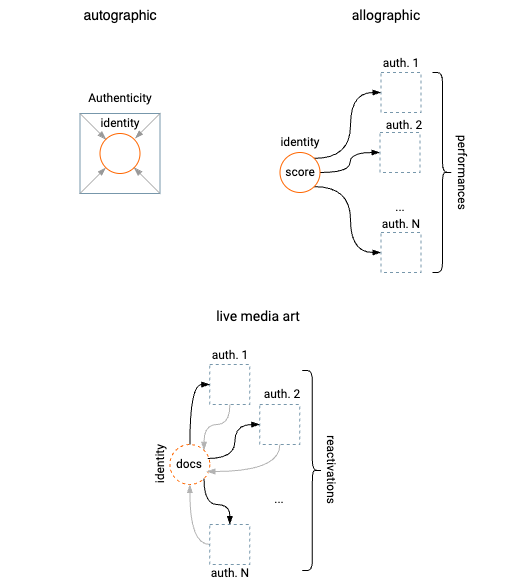

The diagram above was exported from draw.io. Its source (the exported page's mxGraphModel, read from the mxfile embedded in the PNG):
<mxGraphModel dx="1314" dy="761" grid="0" gridSize="10" guides="1" tooltips="1" connect="1" arrows="1" fold="1" page="1" pageScale="1" pageWidth="827" pageHeight="1169" math="0" shadow="0">
  <root>
    <mxCell id="0" />
    <mxCell id="1" parent="0" />
    <mxCell id="2" value="" style="whiteSpace=wrap;html=1;aspect=fixed;fillColor=none;fontFamily=Roboto;fontSource=https%3A%2F%2Ffonts.googleapis.com%2Fcss%3Ffamily%3DRoboto;strokeColor=#7797AB;" vertex="1" parent="1">
      <mxGeometry x="253.5" y="525" width="80" height="80" as="geometry" />
    </mxCell>
    <mxCell id="3" style="rounded=0;orthogonalLoop=1;jettySize=auto;html=1;exitX=0;exitY=1;exitDx=0;exitDy=0;entryX=0;entryY=1;entryDx=0;entryDy=0;strokeColor=#999999;endArrow=blockThin;endFill=1;fontFamily=Roboto;fontSource=https%3A%2F%2Ffonts.googleapis.com%2Fcss%3Ffamily%3DRoboto;" edge="1" source="2" target="7" parent="1">
      <mxGeometry relative="1" as="geometry" />
    </mxCell>
    <mxCell id="4" style="rounded=0;orthogonalLoop=1;jettySize=auto;html=1;exitX=0;exitY=0;exitDx=0;exitDy=0;entryX=0;entryY=0;entryDx=0;entryDy=0;strokeColor=#999999;endArrow=blockThin;endFill=1;fontFamily=Roboto;fontSource=https%3A%2F%2Ffonts.googleapis.com%2Fcss%3Ffamily%3DRoboto;" edge="1" source="2" target="7" parent="1">
      <mxGeometry relative="1" as="geometry" />
    </mxCell>
    <mxCell id="5" style="rounded=0;orthogonalLoop=1;jettySize=auto;html=1;exitX=1;exitY=1;exitDx=0;exitDy=0;entryX=1;entryY=1;entryDx=0;entryDy=0;endArrow=blockThin;endFill=1;strokeColor=#999999;fontFamily=Roboto;fontSource=https%3A%2F%2Ffonts.googleapis.com%2Fcss%3Ffamily%3DRoboto;" edge="1" source="2" target="7" parent="1">
      <mxGeometry relative="1" as="geometry" />
    </mxCell>
    <mxCell id="6" style="rounded=0;orthogonalLoop=1;jettySize=auto;html=1;exitX=1;exitY=0;exitDx=0;exitDy=0;entryX=0.75;entryY=1;entryDx=0;entryDy=0;strokeColor=#999999;endArrow=blockThin;endFill=1;fontFamily=Roboto;fontSource=https%3A%2F%2Ffonts.googleapis.com%2Fcss%3Ffamily%3DRoboto;" edge="1" source="2" target="27" parent="1">
      <mxGeometry relative="1" as="geometry" />
    </mxCell>
    <mxCell id="7" value="" style="ellipse;whiteSpace=wrap;html=1;aspect=fixed;fillColor=none;fontFamily=Roboto;fontSource=https%3A%2F%2Ffonts.googleapis.com%2Fcss%3Ffamily%3DRoboto;strokeColor=#FF6600;" vertex="1" parent="1">
      <mxGeometry x="273.5" y="545" width="40" height="40" as="geometry" />
    </mxCell>
    <mxCell id="8" value="" style="whiteSpace=wrap;html=1;aspect=fixed;fillColor=none;dashed=1;fontFamily=Roboto;fontSource=https%3A%2F%2Ffonts.googleapis.com%2Fcss%3Ffamily%3DRoboto;strokeColor=#7797AB;" vertex="1" parent="1">
      <mxGeometry x="554.5" y="484" width="40" height="40" as="geometry" />
    </mxCell>
    <mxCell id="9" style="edgeStyle=orthogonalEdgeStyle;rounded=0;orthogonalLoop=1;jettySize=auto;html=1;exitX=1;exitY=0;exitDx=0;exitDy=0;entryX=0;entryY=0.5;entryDx=0;entryDy=0;curved=1;endArrow=blockThin;endFill=1;fontFamily=Roboto;fontSource=https%3A%2F%2Ffonts.googleapis.com%2Fcss%3Ffamily%3DRoboto;" edge="1" source="12" target="8" parent="1">
      <mxGeometry relative="1" as="geometry" />
    </mxCell>
    <mxCell id="10" style="edgeStyle=orthogonalEdgeStyle;rounded=0;orthogonalLoop=1;jettySize=auto;html=1;entryX=0;entryY=0.5;entryDx=0;entryDy=0;curved=1;endArrow=blockThin;endFill=1;fontFamily=Roboto;fontSource=https%3A%2F%2Ffonts.googleapis.com%2Fcss%3Ffamily%3DRoboto;" edge="1" source="12" target="13" parent="1">
      <mxGeometry relative="1" as="geometry" />
    </mxCell>
    <mxCell id="11" style="edgeStyle=orthogonalEdgeStyle;rounded=0;orthogonalLoop=1;jettySize=auto;html=1;exitX=1;exitY=1;exitDx=0;exitDy=0;entryX=0;entryY=0.5;entryDx=0;entryDy=0;curved=1;endArrow=blockThin;endFill=1;fontFamily=Roboto;fontSource=https%3A%2F%2Ffonts.googleapis.com%2Fcss%3Ffamily%3DRoboto;" edge="1" source="12" target="14" parent="1">
      <mxGeometry relative="1" as="geometry" />
    </mxCell>
    <mxCell id="12" value="" style="ellipse;whiteSpace=wrap;html=1;aspect=fixed;fillColor=none;fontFamily=Roboto;fontSource=https%3A%2F%2Ffonts.googleapis.com%2Fcss%3Ffamily%3DRoboto;strokeColor=#FF6600;" vertex="1" parent="1">
      <mxGeometry x="453.5" y="564" width="40" height="40" as="geometry" />
    </mxCell>
    <mxCell id="13" value="" style="whiteSpace=wrap;html=1;aspect=fixed;fillColor=none;dashed=1;fontFamily=Roboto;fontSource=https%3A%2F%2Ffonts.googleapis.com%2Fcss%3Ffamily%3DRoboto;strokeColor=#7797AB;" vertex="1" parent="1">
      <mxGeometry x="553.5" y="544" width="40" height="40" as="geometry" />
    </mxCell>
    <mxCell id="14" value="" style="whiteSpace=wrap;html=1;aspect=fixed;fillColor=none;dashed=1;fontFamily=Roboto;fontSource=https%3A%2F%2Ffonts.googleapis.com%2Fcss%3Ffamily%3DRoboto;strokeColor=#7797AB;" vertex="1" parent="1">
      <mxGeometry x="554.5" y="644" width="40" height="40" as="geometry" />
    </mxCell>
    <mxCell id="15" value="..." style="text;html=1;align=center;verticalAlign=middle;whiteSpace=wrap;rounded=0;fontFamily=Roboto;fontSource=https%3A%2F%2Ffonts.googleapis.com%2Fcss%3Ffamily%3DRoboto;" vertex="1" parent="1">
      <mxGeometry x="553.5" y="604" width="40" height="30" as="geometry" />
    </mxCell>
    <mxCell id="16" style="edgeStyle=orthogonalEdgeStyle;rounded=0;orthogonalLoop=1;jettySize=auto;html=1;entryX=1;entryY=0;entryDx=0;entryDy=0;curved=1;endArrow=blockThin;endFill=1;strokeColor=#B3B3B3;fontFamily=Roboto;fontSource=https%3A%2F%2Ffonts.googleapis.com%2Fcss%3Ffamily%3DRoboto;" edge="1" source="17" target="21" parent="1">
      <mxGeometry relative="1" as="geometry">
        <Array as="points">
          <mxPoint x="403.37" y="836" />
          <mxPoint x="377.37" y="836" />
        </Array>
      </mxGeometry>
    </mxCell>
    <mxCell id="17" value="" style="whiteSpace=wrap;html=1;aspect=fixed;fillColor=none;dashed=1;fontFamily=Roboto;fontSource=https%3A%2F%2Ffonts.googleapis.com%2Fcss%3Ffamily%3DRoboto;strokeColor=#7797AB;" vertex="1" parent="1">
      <mxGeometry x="383.37" y="776" width="40" height="40" as="geometry" />
    </mxCell>
    <mxCell id="18" style="edgeStyle=orthogonalEdgeStyle;rounded=0;orthogonalLoop=1;jettySize=auto;html=1;entryX=0;entryY=0.5;entryDx=0;entryDy=0;curved=1;endArrow=blockThin;endFill=1;fontFamily=Roboto;fontSource=https%3A%2F%2Ffonts.googleapis.com%2Fcss%3Ffamily%3DRoboto;" edge="1" source="21" target="17" parent="1">
      <mxGeometry relative="1" as="geometry" />
    </mxCell>
    <mxCell id="19" style="edgeStyle=orthogonalEdgeStyle;rounded=0;orthogonalLoop=1;jettySize=auto;html=1;exitX=0.95;exitY=0.35;exitDx=0;exitDy=0;exitPerimeter=0;curved=1;entryX=0;entryY=0.5;entryDx=0;entryDy=0;endArrow=blockThin;endFill=1;fontFamily=Roboto;fontSource=https%3A%2F%2Ffonts.googleapis.com%2Fcss%3Ffamily%3DRoboto;" edge="1" source="21" target="22" parent="1">
      <mxGeometry relative="1" as="geometry" />
    </mxCell>
    <mxCell id="20" style="edgeStyle=orthogonalEdgeStyle;rounded=0;orthogonalLoop=1;jettySize=auto;html=1;exitX=1;exitY=1;exitDx=0;exitDy=0;entryX=0.5;entryY=0;entryDx=0;entryDy=0;curved=1;endArrow=blockThin;endFill=1;fontFamily=Roboto;fontSource=https%3A%2F%2Ffonts.googleapis.com%2Fcss%3Ffamily%3DRoboto;" edge="1" source="21" target="24" parent="1">
      <mxGeometry relative="1" as="geometry">
        <Array as="points">
          <mxPoint x="377.37" y="916" />
          <mxPoint x="403.37" y="916" />
        </Array>
      </mxGeometry>
    </mxCell>
    <mxCell id="21" value="" style="ellipse;whiteSpace=wrap;html=1;aspect=fixed;dashed=1;fillColor=none;fontFamily=Roboto;fontSource=https%3A%2F%2Ffonts.googleapis.com%2Fcss%3Ffamily%3DRoboto;strokeColor=#FF6600;" vertex="1" parent="1">
      <mxGeometry x="343.37" y="856" width="40" height="40" as="geometry" />
    </mxCell>
    <mxCell id="22" value="" style="whiteSpace=wrap;html=1;aspect=fixed;fillColor=none;dashed=1;fontFamily=Roboto;fontSource=https%3A%2F%2Ffonts.googleapis.com%2Fcss%3Ffamily%3DRoboto;strokeColor=#7797AB;" vertex="1" parent="1">
      <mxGeometry x="433.37" y="816" width="40" height="40" as="geometry" />
    </mxCell>
    <mxCell id="23" style="edgeStyle=orthogonalEdgeStyle;rounded=0;orthogonalLoop=1;jettySize=auto;html=1;entryX=0.5;entryY=1;entryDx=0;entryDy=0;curved=1;exitX=0;exitY=0.5;exitDx=0;exitDy=0;endArrow=blockThin;endFill=1;strokeColor=#B3B3B3;fontFamily=Roboto;fontSource=https%3A%2F%2Ffonts.googleapis.com%2Fcss%3Ffamily%3DRoboto;" edge="1" source="24" target="21" parent="1">
      <mxGeometry relative="1" as="geometry" />
    </mxCell>
    <mxCell id="24" value="" style="whiteSpace=wrap;html=1;aspect=fixed;fillColor=none;dashed=1;fontFamily=Roboto;fontSource=https%3A%2F%2Ffonts.googleapis.com%2Fcss%3Ffamily%3DRoboto;strokeColor=#7797AB;" vertex="1" parent="1">
      <mxGeometry x="383.37" y="936" width="40" height="40" as="geometry" />
    </mxCell>
    <mxCell id="25" style="edgeStyle=orthogonalEdgeStyle;rounded=0;orthogonalLoop=1;jettySize=auto;html=1;entryX=0.925;entryY=0.675;entryDx=0;entryDy=0;entryPerimeter=0;curved=1;endArrow=blockThin;endFill=1;strokeColor=#B3B3B3;fontFamily=Roboto;fontSource=https%3A%2F%2Ffonts.googleapis.com%2Fcss%3Ffamily%3DRoboto;" edge="1" source="22" target="21" parent="1">
      <mxGeometry relative="1" as="geometry">
        <Array as="points">
          <mxPoint x="453.37" y="883" />
        </Array>
      </mxGeometry>
    </mxCell>
    <mxCell id="26" value="..." style="text;html=1;align=center;verticalAlign=middle;whiteSpace=wrap;rounded=0;fontFamily=Roboto;fontSource=https%3A%2F%2Ffonts.googleapis.com%2Fcss%3Ffamily%3DRoboto;" vertex="1" parent="1">
      <mxGeometry x="433.37" y="896" width="40" height="30" as="geometry" />
    </mxCell>
    <mxCell id="27" value="identity" style="text;html=1;align=center;verticalAlign=middle;whiteSpace=wrap;rounded=0;fontFamily=Roboto;fontSource=https%3A%2F%2Ffonts.googleapis.com%2Fcss%3Ffamily%3DRoboto;" vertex="1" parent="1">
      <mxGeometry x="263.5" y="520" width="60" height="30" as="geometry" />
    </mxCell>
    <mxCell id="28" value="Authenticity" style="text;html=1;align=center;verticalAlign=middle;whiteSpace=wrap;rounded=0;fontFamily=Roboto;fontSource=https%3A%2F%2Ffonts.googleapis.com%2Fcss%3Ffamily%3DRoboto;" vertex="1" parent="1">
      <mxGeometry x="263.5" y="495" width="60" height="30" as="geometry" />
    </mxCell>
    <mxCell id="29" value="identity" style="text;html=1;align=center;verticalAlign=middle;whiteSpace=wrap;rounded=0;fontFamily=Roboto;fontSource=https%3A%2F%2Ffonts.googleapis.com%2Fcss%3Ffamily%3DRoboto;" vertex="1" parent="1">
      <mxGeometry x="443.5" y="539" width="60" height="30" as="geometry" />
    </mxCell>
    <mxCell id="30" value="score" style="text;html=1;align=center;verticalAlign=middle;whiteSpace=wrap;rounded=0;fontFamily=Roboto;fontSource=https%3A%2F%2Ffonts.googleapis.com%2Fcss%3Ffamily%3DRoboto;" vertex="1" parent="1">
      <mxGeometry x="443.5" y="569" width="60" height="30" as="geometry" />
    </mxCell>
    <mxCell id="31" value="auth. 1" style="text;html=1;align=center;verticalAlign=middle;whiteSpace=wrap;rounded=0;fontFamily=Roboto;fontSource=https%3A%2F%2Ffonts.googleapis.com%2Fcss%3Ffamily%3DRoboto;" vertex="1" parent="1">
      <mxGeometry x="534.75" y="460" width="79.5" height="30" as="geometry" />
    </mxCell>
    <mxCell id="32" value="auth. 2" style="text;html=1;align=center;verticalAlign=middle;whiteSpace=wrap;rounded=0;fontFamily=Roboto;fontSource=https%3A%2F%2Ffonts.googleapis.com%2Fcss%3Ffamily%3DRoboto;" vertex="1" parent="1">
      <mxGeometry x="538" y="522" width="79.5" height="30" as="geometry" />
    </mxCell>
    <mxCell id="33" value="auth. N" style="text;html=1;align=center;verticalAlign=middle;whiteSpace=wrap;rounded=0;fontFamily=Roboto;fontSource=https%3A%2F%2Ffonts.googleapis.com%2Fcss%3Ffamily%3DRoboto;" vertex="1" parent="1">
      <mxGeometry x="534.75" y="621" width="79.5" height="30" as="geometry" />
    </mxCell>
    <mxCell id="34" value="" style="shape=curlyBracket;whiteSpace=wrap;html=1;rounded=1;flipH=1;labelPosition=right;verticalLabelPosition=middle;align=left;verticalAlign=middle;fontFamily=Roboto;fontSource=https%3A%2F%2Ffonts.googleapis.com%2Fcss%3Ffamily%3DRoboto;" vertex="1" parent="1">
      <mxGeometry x="606" y="484" width="20" height="200" as="geometry" />
    </mxCell>
    <mxCell id="35" value="performances" style="text;html=1;align=center;verticalAlign=middle;whiteSpace=wrap;rounded=0;rotation=90;fontFamily=Roboto;fontSource=https%3A%2F%2Ffonts.googleapis.com%2Fcss%3Ffamily%3DRoboto;" vertex="1" parent="1">
      <mxGeometry x="594.5" y="569" width="82" height="30" as="geometry" />
    </mxCell>
    <mxCell id="36" value="identity" style="text;html=1;align=center;verticalAlign=middle;whiteSpace=wrap;rounded=0;rotation=-90;fontFamily=Roboto;fontSource=https%3A%2F%2Ffonts.googleapis.com%2Fcss%3Ffamily%3DRoboto;" vertex="1" parent="1">
      <mxGeometry x="303.62" y="861" width="60" height="30" as="geometry" />
    </mxCell>
    <mxCell id="37" value="docs" style="text;html=1;align=center;verticalAlign=middle;whiteSpace=wrap;rounded=0;rotation=0;fontFamily=Roboto;fontSource=https%3A%2F%2Ffonts.googleapis.com%2Fcss%3Ffamily%3DRoboto;" vertex="1" parent="1">
      <mxGeometry x="333.37" y="861" width="60" height="30" as="geometry" />
    </mxCell>
    <mxCell id="38" value="auth. 1" style="text;html=1;align=center;verticalAlign=middle;whiteSpace=wrap;rounded=0;fontFamily=Roboto;fontSource=https%3A%2F%2Ffonts.googleapis.com%2Fcss%3Ffamily%3DRoboto;" vertex="1" parent="1">
      <mxGeometry x="363.62" y="752" width="79.5" height="30" as="geometry" />
    </mxCell>
    <mxCell id="39" value="auth. 2" style="text;html=1;align=center;verticalAlign=middle;whiteSpace=wrap;rounded=0;fontFamily=Roboto;fontSource=https%3A%2F%2Ffonts.googleapis.com%2Fcss%3Ffamily%3DRoboto;" vertex="1" parent="1">
      <mxGeometry x="416.37" y="791" width="79.5" height="30" as="geometry" />
    </mxCell>
    <mxCell id="40" value="auth. N" style="text;html=1;align=center;verticalAlign=middle;whiteSpace=wrap;rounded=0;fontFamily=Roboto;fontSource=https%3A%2F%2Ffonts.googleapis.com%2Fcss%3Ffamily%3DRoboto;" vertex="1" parent="1">
      <mxGeometry x="363.62" y="970" width="79.5" height="30" as="geometry" />
    </mxCell>
    <mxCell id="41" value="" style="shape=curlyBracket;whiteSpace=wrap;html=1;rounded=1;flipH=1;labelPosition=right;verticalLabelPosition=middle;align=left;verticalAlign=middle;fontFamily=Roboto;fontSource=https%3A%2F%2Ffonts.googleapis.com%2Fcss%3Ffamily%3DRoboto;" vertex="1" parent="1">
      <mxGeometry x="475.87" y="782" width="20" height="200" as="geometry" />
    </mxCell>
    <mxCell id="42" value="reactivations" style="text;html=1;align=center;verticalAlign=middle;whiteSpace=wrap;rounded=0;rotation=90;fontFamily=Roboto;fontSource=https%3A%2F%2Ffonts.googleapis.com%2Fcss%3Ffamily%3DRoboto;" vertex="1" parent="1">
      <mxGeometry x="464.37" y="867" width="82" height="30" as="geometry" />
    </mxCell>
    <mxCell id="43" value="autographic" style="text;html=1;align=center;verticalAlign=middle;whiteSpace=wrap;rounded=0;rotation=0;fontSize=14;" vertex="1" parent="1">
      <mxGeometry x="174" y="412" width="240" height="30" as="geometry" />
    </mxCell>
    <mxCell id="44" value="allographic" style="text;html=1;align=center;verticalAlign=middle;whiteSpace=wrap;rounded=0;rotation=0;fontSize=14;fontFamily=Roboto;fontSource=https%3A%2F%2Ffonts.googleapis.com%2Fcss%3Ffamily%3DRoboto;" vertex="1" parent="1">
      <mxGeometry x="440" y="412" width="240" height="30" as="geometry" />
    </mxCell>
    <mxCell id="45" value="live media art" style="text;html=1;align=center;verticalAlign=middle;whiteSpace=wrap;rounded=0;rotation=0;fontSize=14;fontFamily=Roboto;fontSource=https%3A%2F%2Ffonts.googleapis.com%2Fcss%3Ffamily%3DRoboto;" vertex="1" parent="1">
      <mxGeometry x="311.5" y="713" width="240" height="30" as="geometry" />
    </mxCell>
  </root>
</mxGraphModel>